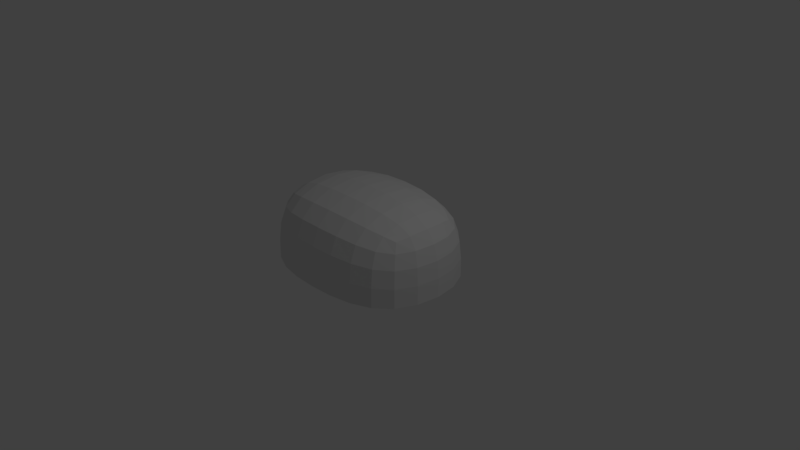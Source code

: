 # Source: Rock.blend  (saved by Blender 2.79.0; exported with 4.5.12 LTS)
import bpy
from mathutils import Matrix  # noqa: F401  (used for matrix-valued properties, if any)

bpy.ops.wm.read_factory_settings(use_empty=True)
scene = bpy.context.scene
scene.name = 'Scene'

# ---- collections
col_collection_1 = bpy.data.collections.new('Collection 1'); scene.collection.children.link(col_collection_1)

# ---- world
world_world = bpy.data.worlds.new('World'); scene.world = world_world
world_world.color = (0.05088, 0.05088, 0.05088)
world_world.use_sun_shadow = False
world_world.sun_shadow_jitter_overblur = 0.0
world_world.cycles.sampling_method = 'MANUAL'

# ---- cameras
cam_camera = bpy.data.cameras.new('Camera')
cam_camera.clip_end = 100.0
cam_camera.lens = 35.0
cam_camera.sensor_width = 32.0
cam_camera.sensor_height = 18.0
cam_camera.ortho_scale = 7.314
cam_camera.dof.focus_distance = 0.0
cam_camera.dof.aperture_fstop = 128.0

# ---- lights
light_lamp = bpy.data.lights.new('Lamp', 'POINT')
light_lamp.transmission_factor = 0.0
light_lamp.cutoff_distance = 30.0
light_lamp.energy = 100.0
light_lamp.shadow_buffer_clip_start = 1.001
light_lamp.shadow_soft_size = 0.1
light_lamp.shadow_maximum_resolution = 0.006
light_lamp.use_absolute_resolution = True

# ---- meshes
me_cube_001 = bpy.data.meshes.new('Cube.001')
me_cube_001.from_pydata([(-1.265, -0.837, -0.1), (-1.265, -0.837, 0.9072), (-1.265, 0.837, -0.1), (-1.265, 0.837, 0.9072), (1.3, -0.8, -0.1), (1.3, -0.8, 0.9072), (1.3, 0.8, -0.1), (1.3, 0.8, 0.9072), (-0.00249, 1.0, -0.1), (-0.00249, 1.0, 1.069), (-0.00249, -1.0, -0.1), (-0.00249, -1.0, 1.069)], [], [(0, 1, 3, 2), (8, 9, 7, 6), (6, 7, 5, 4), (10, 11, 1, 0), (9, 3, 1, 11), (7, 9, 11, 5), (4, 5, 11, 10), (2, 3, 9, 8)])
_uv = me_cube_001.uv_layers.new(name='UVMap')
_uv.uv.foreach_set('vector', [0.2322, 1.0, 2.748e-08, 1.0, 0.0, 0.6051, 0.2322, 0.6051, 1.0, 0.3078, 0.7305, 0.3078, 0.7678, 2.812e-08, 1.0, 0.0, 0.6931, 0.9826, 0.461, 0.9826, 0.461, 0.6052, 0.6931, 0.6052, 0.7305, 0.2974, 0.461, 0.2974, 0.4983, 2.812e-08, 0.7305, 0.0, 0.461, 0.3072, 0.4234, 0.6051, 0.03757, 0.6051, 0.0, 0.3072, 0.4149, 0.0, 0.461, 0.3072, 0.0, 0.3072, 0.0461, 8.436e-08, 0.7305, 0.6052, 0.4983, 0.6052, 0.461, 0.2974, 0.7305, 0.2974, 1.0, 0.6052, 0.7678, 0.6052, 0.7305, 0.3078, 1.0, 0.3078])
me_cube_001.use_remesh_preserve_volume = False
me_cube_001.use_remesh_preserve_attributes = False
me_cube_001.use_mirror_vertex_groups = False
me_cube_001.update()

# ---- objects
ob_cube = bpy.data.objects.new('Cube', me_cube_001)
ob_lamp = bpy.data.objects.new('Lamp', light_lamp)
ob_camera = bpy.data.objects.new('Camera', cam_camera)

# ---- transforms, parenting, visibility, modifiers, constraints
ob_cube.location = (0.0, 0.0, 0.0)
ob_cube.lineart.crease_threshold = 0.0
_m = ob_cube.modifiers.new('Subsurf', 'SUBSURF')
_m.uv_smooth = 'PRESERVE_CORNERS'
_m.quality = 2
_m.show_only_control_edges = False
ob_lamp.location = (4.076, 1.005, 5.904)
ob_lamp.rotation_euler = (0.6503, 0.05522, 1.866)
ob_lamp.lock_rotations_4d = False
ob_lamp.empty_display_type = 'ARROWS'
ob_lamp.color = (0.0, 0.0, 0.0, 0.0)
ob_lamp.lineart.crease_threshold = 0.0
ob_camera.location = (7.481, -6.508, 5.344)
ob_camera.rotation_euler = (1.109, 0.0, 0.8149)
ob_camera.lock_rotations_4d = False
ob_camera.empty_display_type = 'ARROWS'
ob_camera.color = (0.0, 0.0, 0.0, 0.0)
ob_camera.display_type = 'WIRE'
ob_camera.lineart.crease_threshold = 0.0

# ---- collection membership
col_collection_1.objects.link(ob_cube)
col_collection_1.objects.link(ob_lamp)
col_collection_1.objects.link(ob_camera)

# ---- scene / render settings (as saved in the file)
scene.camera = ob_camera
scene.frame_start = 1; scene.frame_end = 250; scene.frame_set(1)
scene.render.engine = 'BLENDER_EEVEE_NEXT'
scene.render.resolution_percentage = 50
scene.render.dither_intensity = 0.0
scene.cycles.use_denoising = False
scene.cycles.samples = 128
scene.cycles.sampling_pattern = 'TABULATED_SOBOL'
scene.cycles.use_adaptive_sampling = False
scene.cycles.use_light_tree = False
scene.cycles.blur_glossy = 0.0
scene.cycles.sample_clamp_indirect = 0.0
scene.view_settings.view_transform = 'Standard'
bpy.context.view_layer.update()
